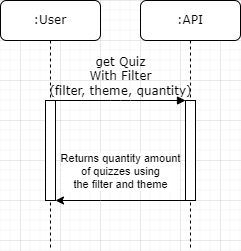

The diagram above was exported from draw.io. Its source (the exported page's mxGraphModel, read from the mxfile embedded in the PNG):
<mxGraphModel dx="1393" dy="804" grid="1" gridSize="10" guides="1" tooltips="1" connect="1" arrows="1" fold="1" page="1" pageScale="1" pageWidth="1100" pageHeight="850" background="none" math="0" shadow="0">
  <root>
    <mxCell id="0" />
    <mxCell id="1" parent="0" />
    <mxCell id="7baba1c4bc27f4b0-2" value=":API" style="shape=umlLifeline;perimeter=lifelinePerimeter;whiteSpace=wrap;html=1;container=1;collapsible=0;recursiveResize=0;outlineConnect=0;rounded=1;shadow=0;comic=0;labelBackgroundColor=none;strokeWidth=1;fontFamily=Verdana;fontSize=12;align=center;" parent="1" vertex="1">
      <mxGeometry x="240" y="80" width="100" height="250" as="geometry" />
    </mxCell>
    <mxCell id="7baba1c4bc27f4b0-10" value="" style="html=1;points=[];perimeter=orthogonalPerimeter;rounded=0;shadow=0;comic=0;labelBackgroundColor=none;strokeWidth=1;fontFamily=Verdana;fontSize=12;align=center;" parent="7baba1c4bc27f4b0-2" vertex="1">
      <mxGeometry x="45" y="100" width="10" height="100" as="geometry" />
    </mxCell>
    <mxCell id="7baba1c4bc27f4b0-8" value=":User" style="shape=umlLifeline;perimeter=lifelinePerimeter;whiteSpace=wrap;html=1;container=1;collapsible=0;recursiveResize=0;outlineConnect=0;rounded=1;shadow=0;comic=0;labelBackgroundColor=none;strokeWidth=1;fontFamily=Verdana;fontSize=12;align=center;" parent="1" vertex="1">
      <mxGeometry x="100" y="80" width="100" height="250" as="geometry" />
    </mxCell>
    <mxCell id="7baba1c4bc27f4b0-9" value="" style="html=1;points=[];perimeter=orthogonalPerimeter;rounded=0;shadow=0;comic=0;labelBackgroundColor=none;strokeWidth=1;fontFamily=Verdana;fontSize=12;align=center;" parent="7baba1c4bc27f4b0-8" vertex="1">
      <mxGeometry x="45" y="100" width="10" height="100" as="geometry" />
    </mxCell>
    <mxCell id="7baba1c4bc27f4b0-11" value="get Quiz &lt;br&gt;With Filter&lt;br&gt;(filter, theme, quantity)" style="html=1;verticalAlign=bottom;endArrow=block;entryX=0;entryY=0;labelBackgroundColor=none;fontFamily=Verdana;fontSize=12;edgeStyle=elbowEdgeStyle;elbow=vertical;" parent="1" source="7baba1c4bc27f4b0-9" target="7baba1c4bc27f4b0-10" edge="1">
      <mxGeometry relative="1" as="geometry">
        <mxPoint x="220" y="190" as="sourcePoint" />
      </mxGeometry>
    </mxCell>
    <mxCell id="t-MfIxIa9NTEneF8ELIJ-1" style="edgeStyle=orthogonalEdgeStyle;rounded=0;orthogonalLoop=1;jettySize=auto;html=1;" parent="1" source="7baba1c4bc27f4b0-10" target="7baba1c4bc27f4b0-9" edge="1">
      <mxGeometry relative="1" as="geometry">
        <Array as="points">
          <mxPoint x="200" y="280" />
          <mxPoint x="200" y="280" />
        </Array>
      </mxGeometry>
    </mxCell>
    <mxCell id="t-MfIxIa9NTEneF8ELIJ-2" value="Returns quantity amount &lt;br&gt;of quizzes using &lt;br&gt;the filter and theme" style="edgeLabel;html=1;align=center;verticalAlign=middle;resizable=0;points=[];" parent="t-MfIxIa9NTEneF8ELIJ-1" connectable="0" vertex="1">
      <mxGeometry x="-0.3275" y="-1" relative="1" as="geometry">
        <mxPoint x="-22" y="-29" as="offset" />
      </mxGeometry>
    </mxCell>
  </root>
</mxGraphModel>